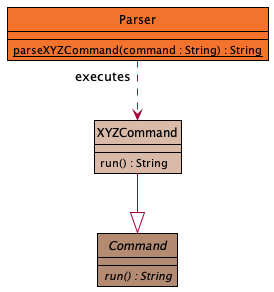

The diagram above was rendered by PlantUML. Its source (embedded in the PNG):
@startuml

!include style.puml
hide circle
skinparam class {
    BorderThickness 1
    BorderColor #Black
}

abstract class Command #B38A72  {
 {abstract} run() : String
}

class Parser PARSER_COLOUR {
{static} parseXYZCommand(command : String) : String
}

class XYZCommand #D9BAA8  {
run() : String
}

XYZCommand --|> Command
Parser "executes" ..> XYZCommand


@enduml